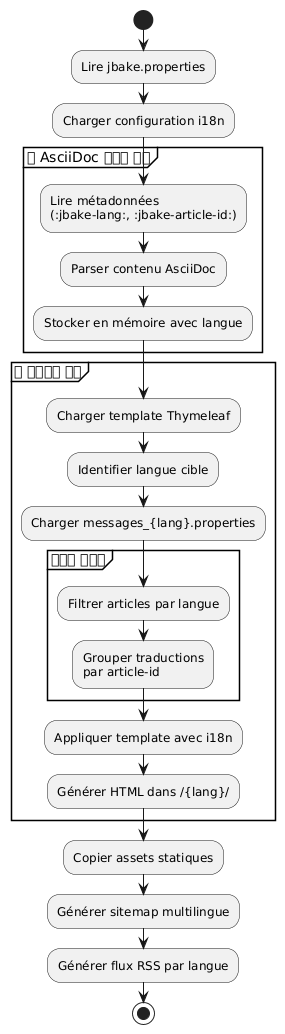

The diagram above was rendered by PlantUML. Its source (embedded in the PNG):
@startuml
start

:Lire jbake.properties;
:Charger configuration i18n;

partition "각 AsciiDoc 파일에 대해" {
  :Lire métadonnées\n(:jbake-lang:, :jbake-article-id:);
  :Parser contenu AsciiDoc;
  :Stocker en mémoire avec langue;
}

partition "각 템플릿에 대해" {
  :Charger template Thymeleaf;
  :Identifier langue cible;
  :Charger messages_{lang}.properties;

  partition "콘텐츠 필터링" {
    :Filtrer articles par langue;
    :Grouper traductions\npar article-id;
  }

  :Appliquer template avec i18n;
  :Générer HTML dans /{lang}/;
}

:Copier assets statiques;
:Générer sitemap multilingue;
:Générer flux RSS par langue;

stop
@enduml